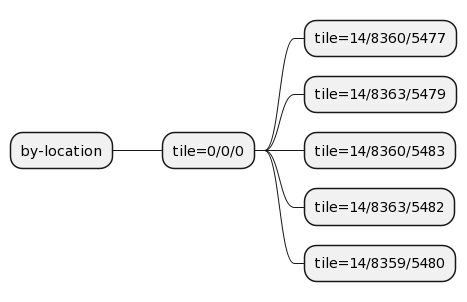

The diagram above was rendered by PlantUML. Its source (embedded in the PNG):
@startmindmap
* by-location
** tile=0/0/0
*** tile=14/8360/5477
*** tile=14/8363/5479
*** tile=14/8360/5483
*** tile=14/8363/5482
*** tile=14/8359/5480
@endmindmap